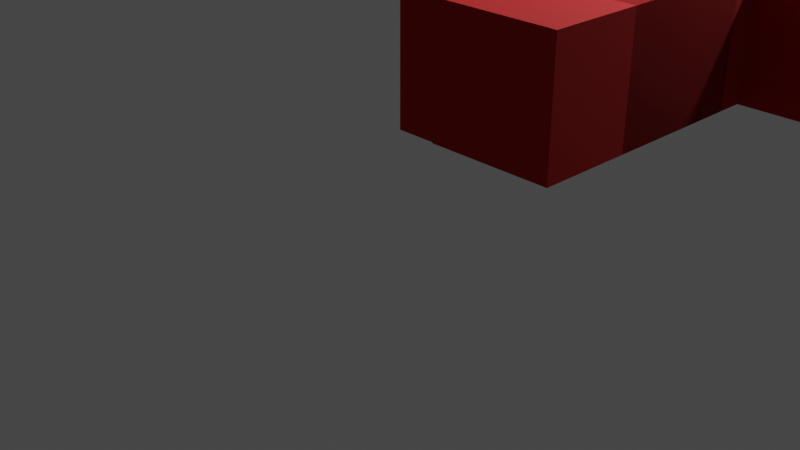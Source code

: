 # Source: bank_hoek.blend  (saved by Blender 2.93.21; exported with 4.5.12 LTS)
import bpy
from mathutils import Matrix  # noqa: F401  (used for matrix-valued properties, if any)

bpy.ops.wm.read_factory_settings(use_empty=True)
scene = bpy.context.scene
scene.name = 'Scene'

# ---- collections
col_collection = bpy.data.collections.new('Collection'); scene.collection.children.link(col_collection)

# ---- materials (node trees are filled in below, after node groups)
mat_material_012 = bpy.data.materials.new('Material.012')
mat_material_012.use_transparent_shadow = False

# ---- material node trees
mat_material_012.use_nodes = True; mat_material_012.node_tree.nodes.clear()
_N = mat_material_012.node_tree.nodes; _L = mat_material_012.node_tree.links
n0 = _N.new('ShaderNodeBsdfPrincipled'); n0.name = 'Principled BSDF'; n0.location = (10, 300)
n0.distribution = 'GGX'
n0.subsurface_method = 'BURLEY'
n0.inputs[0].default_value = (0.4412, 0.0, 0.0006291, 1.0)
n0.inputs[2].default_value = 1.0
n0.inputs[3].default_value = 1.45
n0.inputs[27].default_value = (0.0, 0.0, 0.0, 1.0)
n0.inputs[28].default_value = 1.0
n1 = _N.new('ShaderNodeOutputMaterial'); n1.name = 'Material Output'; n1.location = (300, 300)
_L.new(n0.outputs[0], n1.inputs[0])
n1.is_active_output = True

# ---- world
world_world = bpy.data.worlds.new('World'); scene.world = world_world
world_world.use_nodes = True; world_world.node_tree.nodes.clear()
_N = world_world.node_tree.nodes; _L = world_world.node_tree.links
n0 = _N.new('ShaderNodeOutputWorld'); n0.name = 'World Output'; n0.location = (300, 300)
n1 = _N.new('ShaderNodeBackground'); n1.name = 'Background'; n1.location = (10, 300)
n1.inputs[0].default_value = (0.05088, 0.05088, 0.05088, 1.0)
_L.new(n1.outputs[0], n0.inputs[0])
n0.is_active_output = True
world_world.color = (0.05088, 0.05088, 0.05088)
world_world.use_sun_shadow = False
world_world.sun_shadow_jitter_overblur = 0.0

# ---- cameras
cam_camera = bpy.data.cameras.new('Camera')
cam_camera.clip_end = 100.0
cam_camera.ortho_scale = 7.314

# ---- lights
light_light = bpy.data.lights.new('Light', 'POINT')
light_light.transmission_factor = 0.0
light_light.energy = 1000.0
light_light.shadow_soft_size = 0.1
light_light.shadow_maximum_resolution = 0.006
light_light.use_absolute_resolution = True
light_light_002 = bpy.data.lights.new('Light.002', 'POINT')
light_light_002.transmission_factor = 0.0
light_light_002.energy = 1000.0
light_light_002.shadow_soft_size = 0.1
light_light_002.shadow_maximum_resolution = 0.006
light_light_002.use_absolute_resolution = True
light_light_001 = bpy.data.lights.new('Light.001', 'POINT')
light_light_001.transmission_factor = 0.0
light_light_001.energy = 1000.0
light_light_001.shadow_soft_size = 0.1
light_light_001.shadow_maximum_resolution = 0.006
light_light_001.use_absolute_resolution = True

# ---- meshes
me_cube_010 = bpy.data.meshes.new('Cube.010')
me_cube_010.from_pydata([(0.8195, 1.0, 1.012), (0.8195, -1.0, 1.012), (0.2382, 1.0, 1.012), (0.8195, 1.0, -3.797), (0.8195, -1.0, -3.797), (0.2382, 1.0, -3.797), (0.2382, -1.0, -3.797), (0.2382, -1.0, 1.012), (1.0, 1.0, 1.0), (1.0, 1.0, -1.0), (1.0, -1.0, 1.0), (1.0, -1.0, -1.0), (-1.0, 1.0, 1.0), (-1.0, 1.0, -1.0), (-1.0, -1.0, 1.0), (-1.0, -1.0, -1.0), (1.0, 3.588, 1.017), (1.0, -0.9859, 1.017), (1.0, 3.588, 1.655), (-1.0, 3.588, 1.017), (-1.0, -0.9859, 1.017), (-1.0, 3.588, 1.655), (-1.0, -0.9859, 1.655), (1.0, -0.9859, 1.655), (1.003, 3.588, -1.426), (1.003, -0.9859, -1.426), (0.8178, 3.588, -1.426), (1.003, 3.588, -5.33), (1.003, -0.9859, -5.33), (0.8178, 3.588, -5.33), (0.8178, -0.9859, -5.33), (0.8178, -0.9859, -1.426), (0.8195, 1.0, -1.426), (0.8195, -1.0, -1.426), (0.2382, 1.0, -1.426), (0.8195, 1.0, -5.33), (0.8195, -1.0, -5.33), (0.2382, 1.0, -5.33), (0.2382, -1.0, -5.33), (0.2382, -1.0, -1.426), (1.003, 3.588, 1.012), (1.003, -0.9859, 1.012), (0.8178, 3.588, 1.012), (1.003, 3.588, -3.797), (1.003, -0.9859, -3.797), (0.8178, 3.588, -3.797), (0.8178, -0.9859, -3.797), (0.8178, -0.9859, 1.012)], [], [(4, 3, 0, 1), (1, 0, 2, 7), (0, 3, 5, 2), (6, 5, 3, 4), (7, 2, 5, 6), (4, 1, 7, 6), (8, 12, 14, 10), (11, 10, 14, 15), (15, 14, 12, 13), (13, 9, 11, 15), (9, 8, 10, 11), (13, 12, 8, 9), (20, 19, 16, 17), (17, 16, 18, 23), (16, 19, 21, 18), (22, 21, 19, 20), (23, 18, 21, 22), (20, 17, 23, 22), (28, 27, 24, 25), (25, 24, 26, 31), (24, 27, 29, 26), (30, 29, 27, 28), (31, 26, 29, 30), (28, 25, 31, 30), (36, 35, 32, 33), (33, 32, 34, 39), (32, 35, 37, 34), (38, 37, 35, 36), (39, 34, 37, 38), (36, 33, 39, 38), (44, 43, 40, 41), (41, 40, 42, 47), (40, 43, 45, 42), (46, 45, 43, 44), (47, 42, 45, 46), (44, 41, 47, 46)])
_uv = me_cube_010.uv_layers.new(name='UVMap')
_uv.uv.foreach_set('vector', [0.375, 0.25, 0.625, 0.25, 0.625, 0.5, 0.375, 0.5, 0.375, 0.5, 0.625, 0.5, 0.625, 0.75, 0.375, 0.75, 0.625, 0.5, 0.875, 0.5, 0.875, 0.75, 0.625, 0.75, 0.375, 0.0, 0.625, 0.0, 0.625, 0.25, 0.375, 0.25, 0.375, 0.75, 0.625, 0.75, 0.625, 1.0, 0.375, 1.0, 0.125, 0.5, 0.375, 0.5, 0.375, 0.75, 0.125, 0.75, 0.625, 0.5, 0.875, 0.5, 0.875, 0.75, 0.625, 0.75, 0.375, 0.75, 0.625, 0.75, 0.625, 1.0, 0.375, 1.0, 0.375, 0.0, 0.625, 0.0, 0.625, 0.25, 0.375, 0.25, 0.125, 0.5, 0.375, 0.5, 0.375, 0.75, 0.125, 0.75, 0.375, 0.5, 0.625, 0.5, 0.625, 0.75, 0.375, 0.75, 0.375, 0.25, 0.625, 0.25, 0.625, 0.5, 0.375, 0.5, 0.375, 0.25, 0.625, 0.25, 0.625, 0.5, 0.375, 0.5, 0.375, 0.5, 0.625, 0.5, 0.625, 0.75, 0.375, 0.75, 0.625, 0.5, 0.875, 0.5, 0.875, 0.75, 0.625, 0.75, 0.375, 0.0, 0.625, 0.0, 0.625, 0.25, 0.375, 0.25, 0.375, 0.75, 0.625, 0.75, 0.625, 1.0, 0.375, 1.0, 0.125, 0.5, 0.375, 0.5, 0.375, 0.75, 0.125, 0.75, 0.375, 0.25, 0.625, 0.25, 0.625, 0.5, 0.375, 0.5, 0.375, 0.5, 0.625, 0.5, 0.625, 0.75, 0.375, 0.75, 0.625, 0.5, 0.875, 0.5, 0.875, 0.75, 0.625, 0.75, 0.375, 0.0, 0.625, 0.0, 0.625, 0.25, 0.375, 0.25, 0.375, 0.75, 0.625, 0.75, 0.625, 1.0, 0.375, 1.0, 0.125, 0.5, 0.375, 0.5, 0.375, 0.75, 0.125, 0.75, 0.375, 0.25, 0.625, 0.25, 0.625, 0.5, 0.375, 0.5, 0.375, 0.5, 0.625, 0.5, 0.625, 0.75, 0.375, 0.75, 0.625, 0.5, 0.875, 0.5, 0.875, 0.75, 0.625, 0.75, 0.375, 0.0, 0.625, 0.0, 0.625, 0.25, 0.375, 0.25, 0.375, 0.75, 0.625, 0.75, 0.625, 1.0, 0.375, 1.0, 0.125, 0.5, 0.375, 0.5, 0.375, 0.75, 0.125, 0.75, 0.375, 0.25, 0.625, 0.25, 0.625, 0.5, 0.375, 0.5, 0.375, 0.5, 0.625, 0.5, 0.625, 0.75, 0.375, 0.75, 0.625, 0.5, 0.875, 0.5, 0.875, 0.75, 0.625, 0.75, 0.375, 0.0, 0.625, 0.0, 0.625, 0.25, 0.375, 0.25, 0.375, 0.75, 0.625, 0.75, 0.625, 1.0, 0.375, 1.0, 0.125, 0.5, 0.375, 0.5, 0.375, 0.75, 0.125, 0.75])
me_cube_010.materials.append(mat_material_012)
me_cube_010.use_remesh_preserve_volume = False
me_cube_010.use_remesh_preserve_attributes = False
me_cube_010.use_mirror_vertex_groups = False
me_cube_010.update()

# ---- objects
ob_light = bpy.data.objects.new('Light', light_light)
ob_camera = bpy.data.objects.new('Camera', cam_camera)
ob_light_002 = bpy.data.objects.new('Light.002', light_light_002)
ob_light_001 = bpy.data.objects.new('Light.001', light_light_001)
ob_cube_010 = bpy.data.objects.new('Cube.010', me_cube_010)

# ---- transforms, parenting, visibility, modifiers, constraints
ob_light.location = (4.076, 1.005, 5.904)
ob_light.rotation_euler = (0.6503, 0.05522, 1.866)
ob_light.lock_rotations_4d = False
ob_light.empty_display_type = 'ARROWS'
ob_light.color = (0.0, 0.0, 0.0, 0.0)
ob_light.lineart.crease_threshold = 0.0
ob_camera.location = (7.359, -6.926, 4.958)
ob_camera.rotation_euler = (1.109, 0.0, 0.8149)
ob_camera.lock_rotations_4d = False
ob_camera.empty_display_type = 'ARROWS'
ob_camera.color = (0.0, 0.0, 0.0, 0.0)
ob_camera.display_type = 'WIRE'
ob_camera.lineart.crease_threshold = 0.0
ob_light_002.location = (2.15, 2.228, 5.008)
ob_light_002.rotation_euler = (0.6503, 0.05522, 1.866)
ob_light_002.scale = (0.44, 0.44, 0.44)
ob_light_002.lock_rotations_4d = False
ob_light_002.empty_display_type = 'ARROWS'
ob_light_002.color = (0.0, 0.0, 0.0, 0.0)
ob_light_002.lineart.crease_threshold = 0.0
ob_light_001.location = (-1.064, 2.228, 5.008)
ob_light_001.rotation_euler = (0.6503, 0.05522, 1.866)
ob_light_001.scale = (0.44, 0.44, 0.44)
ob_light_001.lock_rotations_4d = False
ob_light_001.empty_display_type = 'ARROWS'
ob_light_001.color = (0.0, 0.0, 0.0, 0.0)
ob_light_001.lineart.crease_threshold = 0.0
ob_cube_010.location = (4.281, -0.2468, 2.896)
ob_cube_010.rotation_euler = (1.571, 0.0, 3.142)
ob_cube_010.scale = (1.514, 0.44, 0.44)
ob_cube_010.lock_rotations_4d = False
ob_cube_010.empty_display_type = 'ARROWS'
ob_cube_010.lineart.crease_threshold = 0.0

# ---- collection membership
col_collection.objects.link(ob_light)
col_collection.objects.link(ob_camera)
col_collection.objects.link(ob_light_002)
col_collection.objects.link(ob_light_001)
col_collection.objects.link(ob_cube_010)

# ---- scene / render settings (as saved in the file)
scene.camera = ob_camera
scene.frame_start = 1; scene.frame_end = 250; scene.frame_set(1)
scene.render.engine = 'BLENDER_EEVEE_NEXT'
scene.cycles.use_denoising = False
scene.cycles.samples = 128
scene.cycles.sampling_pattern = 'TABULATED_SOBOL'
scene.cycles.use_adaptive_sampling = False
scene.cycles.use_light_tree = False
scene.view_settings.view_transform = 'Filmic'
bpy.context.view_layer.update()
